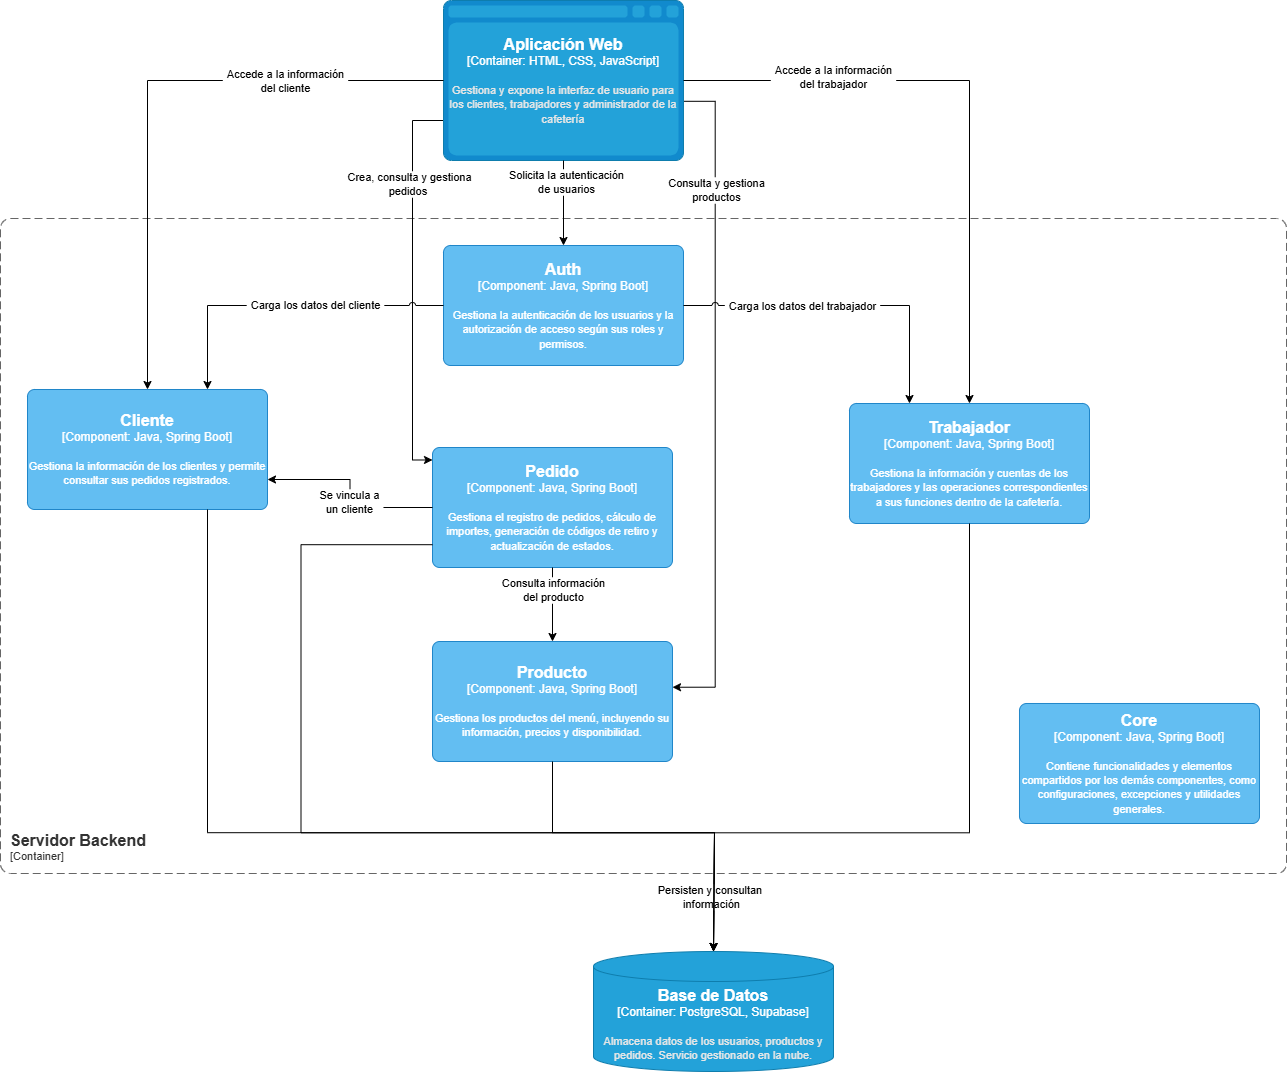

The diagram above was exported from draw.io. Its source (the exported page's mxGraphModel, read from the mxfile embedded in the PNG):
<mxGraphModel dx="2371" dy="1548" grid="0" gridSize="10" guides="1" tooltips="1" connect="1" arrows="1" fold="1" page="0" pageScale="1" pageWidth="850" pageHeight="1100" math="0" shadow="0">
  <root>
    <mxCell id="0" />
    <mxCell id="1" parent="0" />
    <object placeholders="1" c4Name="Servidor Backend" c4Type="ContainerScopeBoundary" c4Application="Container" label="&lt;font style=&quot;font-size: 16px&quot;&gt;&lt;b&gt;&lt;div style=&quot;text-align: left&quot;&gt;%c4Name%&lt;/div&gt;&lt;/b&gt;&lt;/font&gt;&lt;div style=&quot;text-align: left&quot;&gt;[%c4Application%]&lt;/div&gt;" id="qM7vCGeaVy8-o5_C7lEl-1">
      <mxCell parent="1" style="rounded=1;fontSize=11;whiteSpace=wrap;html=1;dashed=1;arcSize=20;fillColor=none;strokeColor=#666666;fontColor=#333333;labelBackgroundColor=none;align=left;verticalAlign=bottom;labelBorderColor=none;spacingTop=0;spacing=10;dashPattern=8 4;metaEdit=1;rotatable=0;perimeter=rectanglePerimeter;noLabel=0;labelPadding=0;allowArrows=0;connectable=0;expand=0;recursiveResize=0;editable=1;pointerEvents=0;absoluteArcSize=1;points=[[0.25,0,0],[0.5,0,0],[0.75,0,0],[1,0.25,0],[1,0.5,0],[1,0.75,0],[0.75,1,0],[0.5,1,0],[0.25,1,0],[0,0.75,0],[0,0.5,0],[0,0.25,0]];" vertex="1">
        <mxGeometry height="655" width="1286" x="798" y="-21" as="geometry" />
      </mxCell>
    </object>
    <mxCell id="UXMDDFEYZ3nCpAVpgGys-1" edge="1" parent="1" source="qM7vCGeaVy8-o5_C7lEl-2" style="edgeStyle=orthogonalEdgeStyle;rounded=0;orthogonalLoop=1;jettySize=auto;html=1;entryX=0.024;entryY=0.123;entryDx=0;entryDy=0;defaultLabelBackgroundColor=page;labelPadding=0 4;exitX=0;exitY=0.75;exitDx=0;exitDy=0;exitPerimeter=0;" target="qM7vCGeaVy8-o5_C7lEl-6">
      <mxGeometry relative="1" x="-0.1037" as="geometry" />
    </mxCell>
    <mxCell id="UXMDDFEYZ3nCpAVpgGys-3" connectable="0" parent="UXMDDFEYZ3nCpAVpgGys-1" style="edgeLabel;html=1;align=center;verticalAlign=middle;resizable=0;points=[];inheritText=1;defaultLabelBackgroundColor=page;labelPadding=0 4;" value="Crea, consulta y gestiona&lt;div&gt;pedidos&amp;nbsp;&lt;/div&gt;" vertex="1">
      <mxGeometry relative="1" x="-0.5638" y="1" as="geometry">
        <mxPoint x="-5" y="9" as="offset" />
      </mxGeometry>
    </mxCell>
    <mxCell id="UXMDDFEYZ3nCpAVpgGys-2" edge="1" parent="1" source="qM7vCGeaVy8-o5_C7lEl-2" style="edgeStyle=orthogonalEdgeStyle;rounded=0;orthogonalLoop=1;jettySize=auto;html=1;entryX=0.992;entryY=0.383;entryDx=0;entryDy=0;defaultLabelBackgroundColor=page;labelPadding=0 4;exitX=0.997;exitY=0.63;exitDx=0;exitDy=0;exitPerimeter=0;jumpStyle=arc;" target="qM7vCGeaVy8-o5_C7lEl-5">
      <mxGeometry relative="1" as="geometry">
        <Array as="points">
          <mxPoint x="1512.7" y="-138.2" />
          <mxPoint x="1512.7" y="447.7" />
        </Array>
      </mxGeometry>
    </mxCell>
    <mxCell id="UXMDDFEYZ3nCpAVpgGys-4" connectable="0" parent="UXMDDFEYZ3nCpAVpgGys-2" style="edgeLabel;html=1;align=center;verticalAlign=middle;resizable=0;points=[];inheritText=1;defaultLabelBackgroundColor=page;labelPadding=0 4;" value="Consulta y gestiona&lt;br&gt;productos" vertex="1">
      <mxGeometry relative="1" x="-0.7203" y="1" as="geometry">
        <mxPoint y="29" as="offset" />
      </mxGeometry>
    </mxCell>
    <object placeholders="1" c4Name="Aplicación Web" c4Type="Container" c4Technology="HTML, CSS, JavaScript" c4Description="Gestiona y expone la interfaz de usuario para los clientes, trabajadores y administrador de la cafetería" label="&lt;font style=&quot;font-size: 16px&quot;&gt;&lt;b&gt;%c4Name%&lt;/b&gt;&lt;/font&gt;&lt;div&gt;[%c4Type%:&amp;nbsp;%c4Technology%]&lt;/div&gt;&lt;br&gt;&lt;div&gt;&lt;font style=&quot;font-size: 11px&quot;&gt;&lt;font color=&quot;#E6E6E6&quot;&gt;%c4Description%&lt;/font&gt;&lt;/div&gt;" id="qM7vCGeaVy8-o5_C7lEl-2">
      <mxCell parent="1" style="shape=mxgraph.c4.webBrowserContainer2;whiteSpace=wrap;html=1;boundedLbl=1;rounded=0;labelBackgroundColor=none;strokeColor=#118ACD;fillColor=#23A2D9;strokeColor=#118ACD;strokeColor2=#0E7DAD;fontSize=12;fontColor=#ffffff;align=center;metaEdit=1;points=[[0.5,0,0],[1,0.25,0],[1,0.5,0],[1,0.75,0],[0.5,1,0],[0,0.75,0],[0,0.5,0],[0,0.25,0]];resizable=0;" vertex="1">
        <mxGeometry height="160" width="240" x="1241" y="-239" as="geometry" />
      </mxCell>
    </object>
    <object placeholders="1" c4Name="Auth" c4Type="Component" c4Technology="Java, Spring Boot" c4Description="Gestiona la autenticación de los usuarios y la autorización de acceso según sus roles y permisos." label="&lt;font style=&quot;font-size: 16px&quot;&gt;&lt;b&gt;%c4Name%&lt;/b&gt;&lt;/font&gt;&lt;div&gt;[%c4Type%: %c4Technology%]&lt;/div&gt;&lt;br&gt;&lt;div&gt;&lt;font style=&quot;font-size: 11px&quot;&gt;%c4Description%&lt;/font&gt;&lt;/div&gt;" id="qM7vCGeaVy8-o5_C7lEl-3">
      <mxCell parent="1" style="rounded=1;whiteSpace=wrap;html=1;labelBackgroundColor=none;fillColor=#63BEF2;fontColor=#ffffff;align=center;arcSize=6;strokeColor=#2086C9;metaEdit=1;resizable=0;roundedPerimeter=1;points=[[0.25,0,0],[0.5,0,0],[0.75,0,0],[1,0.25,0],[1,0.5,0],[1,0.75,0],[0.75,1,0],[0.5,1,0],[0.25,1,0],[0,0.75,0],[0,0.5,0],[0,0.25,0]];" vertex="1">
        <mxGeometry height="120" width="240" x="1241" y="6" as="geometry" />
      </mxCell>
    </object>
    <object placeholders="1" c4Name="Cliente" c4Type="Component" c4Technology="Java, Spring Boot" c4Description="Gestiona la información de los clientes y permite consultar sus pedidos registrados." label="&lt;font style=&quot;font-size: 16px&quot;&gt;&lt;b&gt;%c4Name%&lt;/b&gt;&lt;/font&gt;&lt;div&gt;[%c4Type%: %c4Technology%]&lt;/div&gt;&lt;br&gt;&lt;div&gt;&lt;font style=&quot;font-size: 11px&quot;&gt;%c4Description%&lt;/font&gt;&lt;/div&gt;" id="qM7vCGeaVy8-o5_C7lEl-4">
      <mxCell parent="1" style="rounded=1;whiteSpace=wrap;html=1;labelBackgroundColor=none;fillColor=#63BEF2;fontColor=#ffffff;align=center;arcSize=6;strokeColor=#2086C9;metaEdit=1;resizable=0;roundedPerimeter=1;points=[[0.25,0,0],[0.5,0,0],[0.75,0,0],[1,0.25,0],[1,0.5,0],[1,0.75,0],[0.75,1,0],[0.5,1,0],[0.25,1,0],[0,0.75,0],[0,0.5,0],[0,0.25,0]];" vertex="1">
        <mxGeometry height="120" width="240" x="825" y="150" as="geometry" />
      </mxCell>
    </object>
    <object placeholders="1" c4Name="Producto" c4Type="Component" c4Technology="Java, Spring Boot" c4Description="Gestiona los productos del menú, incluyendo su información, precios y disponibilidad." label="&lt;font style=&quot;font-size: 16px&quot;&gt;&lt;b&gt;%c4Name%&lt;/b&gt;&lt;/font&gt;&lt;div&gt;[%c4Type%: %c4Technology%]&lt;/div&gt;&lt;br&gt;&lt;div&gt;&lt;font style=&quot;font-size: 11px&quot;&gt;%c4Description%&lt;/font&gt;&lt;/div&gt;" id="qM7vCGeaVy8-o5_C7lEl-5">
      <mxCell parent="1" style="rounded=1;whiteSpace=wrap;html=1;labelBackgroundColor=none;fillColor=#63BEF2;fontColor=#ffffff;align=center;arcSize=6;strokeColor=#2086C9;metaEdit=1;resizable=0;roundedPerimeter=1;points=[[0.25,0,0],[0.5,0,0],[0.75,0,0],[1,0.25,0],[1,0.5,0],[1,0.75,0],[0.75,1,0],[0.5,1,0],[0.25,1,0],[0,0.75,0],[0,0.5,0],[0,0.25,0]];" vertex="1">
        <mxGeometry height="120" width="240" x="1230" y="402" as="geometry" />
      </mxCell>
    </object>
    <object placeholders="1" c4Name="Pedido" c4Type="Component" c4Technology="Java, Spring Boot" c4Description="Gestiona el registro de pedidos, cálculo de importes, generación de códigos de retiro y actualización de estados." label="&lt;font style=&quot;font-size: 16px&quot;&gt;&lt;b&gt;%c4Name%&lt;/b&gt;&lt;/font&gt;&lt;div&gt;[%c4Type%: %c4Technology%]&lt;/div&gt;&lt;br&gt;&lt;div&gt;&lt;font style=&quot;font-size: 11px&quot;&gt;%c4Description%&lt;/font&gt;&lt;/div&gt;" id="qM7vCGeaVy8-o5_C7lEl-6">
      <mxCell parent="1" style="rounded=1;whiteSpace=wrap;html=1;labelBackgroundColor=none;fillColor=#63BEF2;fontColor=#ffffff;align=center;arcSize=6;strokeColor=#2086C9;metaEdit=1;resizable=0;roundedPerimeter=1;points=[[0.25,0,0],[0.5,0,0],[0.75,0,0],[1,0.25,0],[1,0.5,0],[1,0.75,0],[0.75,1,0],[0.5,1,0],[0.25,1,0],[0,0.75,0],[0,0.5,0],[0,0.25,0]];" vertex="1">
        <mxGeometry height="120" width="240" x="1230" y="208" as="geometry" />
      </mxCell>
    </object>
    <object placeholders="1" c4Name="Trabajador" c4Type="Component" c4Technology="Java, Spring Boot" c4Description="Gestiona la información y cuentas de los trabajadores y las operaciones correspondientes a sus funciones dentro de la cafetería." label="&lt;font style=&quot;font-size: 16px&quot;&gt;&lt;b&gt;%c4Name%&lt;/b&gt;&lt;/font&gt;&lt;div&gt;[%c4Type%: %c4Technology%]&lt;/div&gt;&lt;br&gt;&lt;div&gt;&lt;font style=&quot;font-size: 11px&quot;&gt;%c4Description%&lt;/font&gt;&lt;/div&gt;" id="qM7vCGeaVy8-o5_C7lEl-7">
      <mxCell parent="1" style="rounded=1;whiteSpace=wrap;html=1;labelBackgroundColor=none;fillColor=#63BEF2;fontColor=#ffffff;align=center;arcSize=6;strokeColor=#2086C9;metaEdit=1;resizable=0;roundedPerimeter=1;points=[[0.25,0,0],[0.5,0,0],[0.75,0,0],[1,0.25,0],[1,0.5,0],[1,0.75,0],[0.75,1,0],[0.5,1,0],[0.25,1,0],[0,0.75,0],[0,0.5,0],[0,0.25,0]];" vertex="1">
        <mxGeometry height="120" width="240" x="1647" y="164" as="geometry" />
      </mxCell>
    </object>
    <object placeholders="1" c4Name="Core" c4Type="Component" c4Technology="Java, Spring Boot" c4Description="Contiene funcionalidades y elementos compartidos por los demás componentes, como configuraciones, excepciones y utilidades generales." label="&lt;font style=&quot;font-size: 16px&quot;&gt;&lt;b&gt;%c4Name%&lt;/b&gt;&lt;/font&gt;&lt;div&gt;[%c4Type%: %c4Technology%]&lt;/div&gt;&lt;br&gt;&lt;div&gt;&lt;font style=&quot;font-size: 11px&quot;&gt;%c4Description%&lt;/font&gt;&lt;/div&gt;" id="qM7vCGeaVy8-o5_C7lEl-9">
      <mxCell parent="1" style="rounded=1;whiteSpace=wrap;html=1;labelBackgroundColor=none;fillColor=#63BEF2;fontColor=#ffffff;align=center;arcSize=6;strokeColor=#2086C9;metaEdit=1;resizable=0;roundedPerimeter=1;points=[[0.25,0,0],[0.5,0,0],[0.75,0,0],[1,0.25,0],[1,0.5,0],[1,0.75,0],[0.75,1,0],[0.5,1,0],[0.25,1,0],[0,0.75,0],[0,0.5,0],[0,0.25,0]];" vertex="1">
        <mxGeometry height="120" width="240" x="1817" y="464" as="geometry" />
      </mxCell>
    </object>
    <mxCell id="qM7vCGeaVy8-o5_C7lEl-10" edge="1" parent="1" source="qM7vCGeaVy8-o5_C7lEl-2" style="edgeStyle=orthogonalEdgeStyle;rounded=0;orthogonalLoop=1;jettySize=auto;html=1;entryX=0.5;entryY=0;entryDx=0;entryDy=0;entryPerimeter=0;defaultLabelBackgroundColor=page;labelPadding=0 4;" target="qM7vCGeaVy8-o5_C7lEl-3">
      <mxGeometry relative="1" as="geometry" />
    </mxCell>
    <mxCell id="qM7vCGeaVy8-o5_C7lEl-11" connectable="0" parent="qM7vCGeaVy8-o5_C7lEl-10" style="edgeLabel;html=1;align=center;verticalAlign=middle;resizable=0;points=[];inheritText=1;defaultLabelBackgroundColor=page;labelPadding=0 4;" value="Solicita la autenticación&lt;div&gt;de usuarios&lt;/div&gt;" vertex="1">
      <mxGeometry relative="1" x="-0.498" y="2" as="geometry">
        <mxPoint as="offset" />
      </mxGeometry>
    </mxCell>
    <mxCell id="qM7vCGeaVy8-o5_C7lEl-13" edge="1" parent="1" source="qM7vCGeaVy8-o5_C7lEl-2" style="edgeStyle=orthogonalEdgeStyle;rounded=0;orthogonalLoop=1;jettySize=auto;html=1;entryX=0.5;entryY=0;entryDx=0;entryDy=0;entryPerimeter=0;defaultLabelBackgroundColor=page;labelPadding=0 4;" target="qM7vCGeaVy8-o5_C7lEl-4">
      <mxGeometry relative="1" as="geometry" />
    </mxCell>
    <mxCell id="qM7vCGeaVy8-o5_C7lEl-30" connectable="0" parent="qM7vCGeaVy8-o5_C7lEl-13" style="edgeLabel;html=1;align=center;verticalAlign=middle;resizable=0;points=[];inheritText=1;defaultLabelBackgroundColor=page;labelPadding=0 4;" value="Accede a la información&lt;div&gt;del cliente&lt;/div&gt;" vertex="1">
      <mxGeometry relative="1" x="-0.4744" as="geometry">
        <mxPoint as="offset" />
      </mxGeometry>
    </mxCell>
    <mxCell id="qM7vCGeaVy8-o5_C7lEl-14" edge="1" parent="1" source="qM7vCGeaVy8-o5_C7lEl-2" style="edgeStyle=orthogonalEdgeStyle;rounded=0;orthogonalLoop=1;jettySize=auto;html=1;entryX=0.5;entryY=0;entryDx=0;entryDy=0;entryPerimeter=0;defaultLabelBackgroundColor=page;labelPadding=0 4;" target="qM7vCGeaVy8-o5_C7lEl-7">
      <mxGeometry relative="1" as="geometry" />
    </mxCell>
    <mxCell id="qM7vCGeaVy8-o5_C7lEl-31" connectable="0" parent="qM7vCGeaVy8-o5_C7lEl-14" style="edgeLabel;html=1;align=center;verticalAlign=middle;resizable=0;points=[];inheritText=1;defaultLabelBackgroundColor=page;labelPadding=0 4;" value="Accede a la información&lt;div&gt;del trabajador&lt;/div&gt;" vertex="1">
      <mxGeometry relative="1" x="-0.6256" as="geometry">
        <mxPoint x="35" y="-4" as="offset" />
      </mxGeometry>
    </mxCell>
    <mxCell id="qM7vCGeaVy8-o5_C7lEl-20" edge="1" parent="1" source="qM7vCGeaVy8-o5_C7lEl-3" style="edgeStyle=orthogonalEdgeStyle;rounded=0;orthogonalLoop=1;jettySize=auto;html=1;entryX=0.75;entryY=0;entryDx=0;entryDy=0;entryPerimeter=0;defaultLabelBackgroundColor=page;labelPadding=0 4;jumpStyle=arc;" target="qM7vCGeaVy8-o5_C7lEl-4">
      <mxGeometry relative="1" as="geometry" />
    </mxCell>
    <mxCell id="qM7vCGeaVy8-o5_C7lEl-23" connectable="0" parent="qM7vCGeaVy8-o5_C7lEl-20" style="edgeLabel;html=1;align=center;verticalAlign=middle;resizable=0;points=[];inheritText=1;defaultLabelBackgroundColor=page;labelPadding=0 4;" value="Carga los datos del cliente" vertex="1">
      <mxGeometry relative="1" x="-0.1937" y="-1" as="geometry">
        <mxPoint as="offset" />
      </mxGeometry>
    </mxCell>
    <mxCell id="qM7vCGeaVy8-o5_C7lEl-22" edge="1" parent="1" source="qM7vCGeaVy8-o5_C7lEl-3" style="edgeStyle=orthogonalEdgeStyle;rounded=0;orthogonalLoop=1;jettySize=auto;html=1;entryX=0.25;entryY=0;entryDx=0;entryDy=0;entryPerimeter=0;defaultLabelBackgroundColor=page;labelPadding=0 4;jumpStyle=arc;" target="qM7vCGeaVy8-o5_C7lEl-7">
      <mxGeometry relative="1" as="geometry" />
    </mxCell>
    <mxCell id="qM7vCGeaVy8-o5_C7lEl-24" connectable="0" parent="qM7vCGeaVy8-o5_C7lEl-22" style="edgeLabel;html=1;align=center;verticalAlign=middle;resizable=0;points=[];inheritText=1;defaultLabelBackgroundColor=page;labelPadding=0 4;" value="Carga los datos del trabajador" vertex="1">
      <mxGeometry relative="1" x="-0.5185" y="-1" as="geometry">
        <mxPoint x="40" y="-1" as="offset" />
      </mxGeometry>
    </mxCell>
    <mxCell id="UXMDDFEYZ3nCpAVpgGys-5" edge="1" parent="1" source="qM7vCGeaVy8-o5_C7lEl-6" style="edgeStyle=orthogonalEdgeStyle;rounded=0;orthogonalLoop=1;jettySize=auto;html=1;entryX=0.5;entryY=0;entryDx=0;entryDy=0;entryPerimeter=0;defaultLabelBackgroundColor=page;labelPadding=0 4;" target="qM7vCGeaVy8-o5_C7lEl-5">
      <mxGeometry relative="1" as="geometry" />
    </mxCell>
    <mxCell id="AWY1qsguf62XHrh1CEpE-6" connectable="0" parent="UXMDDFEYZ3nCpAVpgGys-5" style="edgeLabel;html=1;align=center;verticalAlign=middle;resizable=0;points=[];inheritText=1;defaultLabelBackgroundColor=page;labelPadding=0 4;" value="Consulta información&lt;div&gt;del producto&lt;/div&gt;" vertex="1">
      <mxGeometry relative="1" x="-0.395" as="geometry">
        <mxPoint as="offset" />
      </mxGeometry>
    </mxCell>
    <mxCell id="UXMDDFEYZ3nCpAVpgGys-6" edge="1" parent="1" source="qM7vCGeaVy8-o5_C7lEl-6" style="edgeStyle=orthogonalEdgeStyle;rounded=0;orthogonalLoop=1;jettySize=auto;html=1;entryX=1;entryY=0.75;entryDx=0;entryDy=0;entryPerimeter=0;defaultLabelBackgroundColor=page;labelPadding=0 4;" target="qM7vCGeaVy8-o5_C7lEl-4">
      <mxGeometry relative="1" as="geometry" />
    </mxCell>
    <mxCell id="AWY1qsguf62XHrh1CEpE-7" connectable="0" parent="UXMDDFEYZ3nCpAVpgGys-6" style="edgeLabel;html=1;align=center;verticalAlign=middle;resizable=0;points=[];inheritText=1;defaultLabelBackgroundColor=page;labelPadding=0 4;" value="Se vincula a&lt;div&gt;un cliente&lt;/div&gt;" vertex="1">
      <mxGeometry relative="1" x="-0.0925" y="1" as="geometry">
        <mxPoint as="offset" />
      </mxGeometry>
    </mxCell>
    <object placeholders="1" c4Name="Base de Datos" c4Type="Container" c4Technology="PostgreSQL, Supabase" c4Description="Almacena datos de los usuarios, productos y pedidos. Servicio gestionado en la nube." label="&lt;font style=&quot;font-size: 16px&quot;&gt;&lt;b&gt;%c4Name%&lt;/b&gt;&lt;/font&gt;&lt;div&gt;[%c4Type%:&amp;nbsp;%c4Technology%]&lt;/div&gt;&lt;br&gt;&lt;div&gt;&lt;font style=&quot;font-size: 11px&quot;&gt;&lt;font color=&quot;#E6E6E6&quot;&gt;%c4Description%&lt;/font&gt;&lt;/div&gt;" id="AWY1qsguf62XHrh1CEpE-1">
      <mxCell parent="1" style="shape=cylinder3;size=15;whiteSpace=wrap;html=1;boundedLbl=1;rounded=0;labelBackgroundColor=none;fillColor=#23A2D9;fontSize=12;fontColor=#ffffff;align=center;strokeColor=#0E7DAD;metaEdit=1;points=[[0.5,0,0],[1,0.25,0],[1,0.5,0],[1,0.75,0],[0.5,1,0],[0,0.75,0],[0,0.5,0],[0,0.25,0]];resizable=0;" vertex="1">
        <mxGeometry height="120" width="240" x="1391" y="712" as="geometry" />
      </mxCell>
    </object>
    <mxCell id="AWY1qsguf62XHrh1CEpE-2" edge="1" parent="1" source="qM7vCGeaVy8-o5_C7lEl-4" style="edgeStyle=orthogonalEdgeStyle;rounded=0;orthogonalLoop=1;jettySize=auto;html=1;entryX=0.5;entryY=0;entryDx=0;entryDy=0;entryPerimeter=0;defaultLabelBackgroundColor=page;labelPadding=0 4;exitX=0.75;exitY=1;exitDx=0;exitDy=0;exitPerimeter=0;" target="AWY1qsguf62XHrh1CEpE-1">
      <mxGeometry relative="1" x="-0.228" as="geometry">
        <Array as="points">
          <mxPoint x="1005" y="593.2" />
          <mxPoint x="1512" y="593.2" />
        </Array>
      </mxGeometry>
    </mxCell>
    <mxCell id="AWY1qsguf62XHrh1CEpE-3" edge="1" parent="1" source="qM7vCGeaVy8-o5_C7lEl-5" style="edgeStyle=orthogonalEdgeStyle;rounded=0;orthogonalLoop=1;jettySize=auto;html=1;entryX=0.5;entryY=0;entryDx=0;entryDy=0;entryPerimeter=0;defaultLabelBackgroundColor=page;labelPadding=0 4;" target="AWY1qsguf62XHrh1CEpE-1">
      <mxGeometry relative="1" x="-0.0728" as="geometry">
        <Array as="points">
          <mxPoint x="1350" y="593.2" />
          <mxPoint x="1512" y="593.2" />
        </Array>
      </mxGeometry>
    </mxCell>
    <mxCell id="AWY1qsguf62XHrh1CEpE-4" edge="1" parent="1" source="qM7vCGeaVy8-o5_C7lEl-7" style="edgeStyle=orthogonalEdgeStyle;rounded=0;orthogonalLoop=1;jettySize=auto;html=1;entryX=0.5;entryY=0;entryDx=0;entryDy=0;entryPerimeter=0;defaultLabelBackgroundColor=page;labelPadding=0 4;" target="AWY1qsguf62XHrh1CEpE-1">
      <mxGeometry relative="1" as="geometry">
        <Array as="points">
          <mxPoint x="1767" y="593.3" />
          <mxPoint x="1512" y="593.3" />
        </Array>
      </mxGeometry>
    </mxCell>
    <mxCell id="AWY1qsguf62XHrh1CEpE-5" edge="1" parent="1" source="qM7vCGeaVy8-o5_C7lEl-6" style="edgeStyle=orthogonalEdgeStyle;rounded=0;orthogonalLoop=1;jettySize=auto;html=1;entryX=0.5;entryY=0;entryDx=0;entryDy=0;entryPerimeter=0;defaultLabelBackgroundColor=page;labelPadding=0 4;" target="AWY1qsguf62XHrh1CEpE-1">
      <mxGeometry relative="1" x="0.0295" as="geometry">
        <Array as="points">
          <mxPoint x="1098.5" y="305.2" />
          <mxPoint x="1098.5" y="593.3" />
          <mxPoint x="1512" y="593.3" />
        </Array>
      </mxGeometry>
    </mxCell>
    <mxCell id="AWY1qsguf62XHrh1CEpE-8" connectable="0" parent="AWY1qsguf62XHrh1CEpE-5" style="edgeLabel;html=1;align=center;verticalAlign=middle;resizable=0;points=[];inheritText=1;defaultLabelBackgroundColor=page;labelPadding=0 4;" value="Persisten y consultan&amp;nbsp;&lt;div&gt;información&lt;/div&gt;" vertex="1">
      <mxGeometry relative="1" x="0.8568" as="geometry">
        <mxPoint x="-3" y="13" as="offset" />
      </mxGeometry>
    </mxCell>
  </root>
</mxGraphModel>